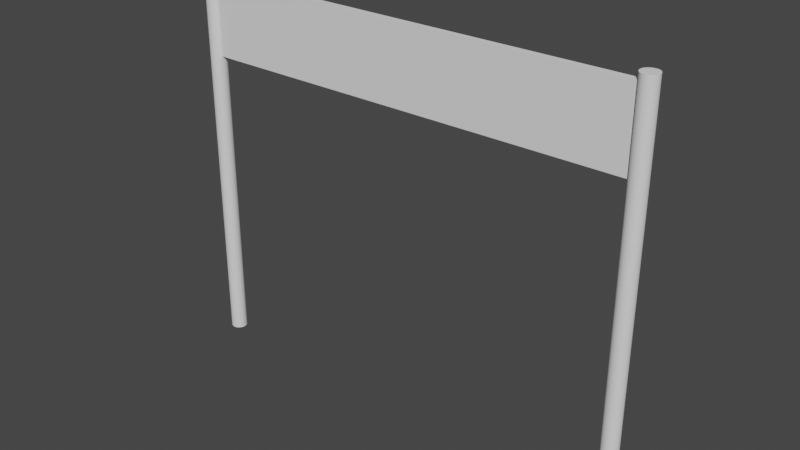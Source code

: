 # Source: finish.blend  (saved by Blender 3.6.13; exported with 4.5.12 LTS)
import bpy
from mathutils import Matrix  # noqa: F401  (used for matrix-valued properties, if any)

bpy.ops.wm.read_factory_settings(use_empty=True)
scene = bpy.context.scene
scene.name = 'Scene'

# ---- collections
col_collection = bpy.data.collections.new('Collection'); scene.collection.children.link(col_collection)

# ---- world
world_world = bpy.data.worlds.new('World'); scene.world = world_world
world_world.use_nodes = True; world_world.node_tree.nodes.clear()
_N = world_world.node_tree.nodes; _L = world_world.node_tree.links
n0 = _N.new('ShaderNodeOutputWorld'); n0.name = 'World Output'; n0.location = (300, 300)
n1 = _N.new('ShaderNodeBackground'); n1.name = 'Background'; n1.location = (10, 300)
n1.inputs[0].default_value = (0.05088, 0.05088, 0.05088, 1.0)
_L.new(n1.outputs[0], n0.inputs[0])
n0.is_active_output = True
world_world.color = (0.05088, 0.05088, 0.05088)
world_world.use_sun_shadow = False
world_world.sun_shadow_jitter_overblur = 0.0

# ---- meshes
me_cylinder = bpy.data.meshes.new('Cylinder')
me_cylinder.from_pydata([(0.0, 1.0, -1.0), (0.0, 1.0, 1.0), (0.1951, 0.9808, -1.0), (0.1951, 0.9808, 1.0), (0.3827, 0.9239, -1.0), (0.3827, 0.9239, 1.0), (0.5556, 0.8315, -1.0), (0.5556, 0.8315, 1.0), (0.7071, 0.7071, -1.0), (0.7071, 0.7071, 1.0), (0.8315, 0.5556, -1.0), (0.8315, 0.5556, 1.0), (0.9239, 0.3827, -1.0), (0.9239, 0.3827, 1.0), (0.9808, 0.1951, -1.0), (0.9808, 0.1951, 1.0), (1.0, 0.0, -1.0), (1.0, 0.0, 1.0), (0.9808, -0.1951, -1.0), (0.9808, -0.1951, 1.0), (0.9239, -0.3827, -1.0), (0.9239, -0.3827, 1.0), (0.8315, -0.5556, -1.0), (0.8315, -0.5556, 1.0), (0.7071, -0.7071, -1.0), (0.7071, -0.7071, 1.0), (0.5556, -0.8315, -1.0), (0.5556, -0.8315, 1.0), (0.3827, -0.9239, -1.0), (0.3827, -0.9239, 1.0), (0.1951, -0.9808, -1.0), (0.1951, -0.9808, 1.0), (0.0, -1.0, -1.0), (0.0, -1.0, 1.0), (-0.1951, -0.9808, -1.0), (-0.1951, -0.9808, 1.0), (-0.3827, -0.9239, -1.0), (-0.3827, -0.9239, 1.0), (-0.5556, -0.8315, -1.0), (-0.5556, -0.8315, 1.0), (-0.7071, -0.7071, -1.0), (-0.7071, -0.7071, 1.0), (-0.8315, -0.5556, -1.0), (-0.8315, -0.5556, 1.0), (-0.9239, -0.3827, -1.0), (-0.9239, -0.3827, 1.0), (-0.9808, -0.1951, -1.0), (-0.9808, -0.1951, 1.0), (-1.0, 0.0, -1.0), (-1.0, 0.0, 1.0), (-0.9808, 0.1951, -1.0), (-0.9808, 0.1951, 1.0), (-0.9239, 0.3827, -1.0), (-0.9239, 0.3827, 1.0), (-0.8315, 0.5556, -1.0), (-0.8315, 0.5556, 1.0), (-0.7071, 0.7071, -1.0), (-0.7071, 0.7071, 1.0), (-0.5556, 0.8315, -1.0), (-0.5556, 0.8315, 1.0), (-0.3827, 0.9239, -1.0), (-0.3827, 0.9239, 1.0), (-0.1951, 0.9808, -1.0), (-0.1951, 0.9808, 1.0)], [], [(0, 1, 3, 2), (2, 3, 5, 4), (4, 5, 7, 6), (6, 7, 9, 8), (8, 9, 11, 10), (10, 11, 13, 12), (12, 13, 15, 14), (14, 15, 17, 16), (16, 17, 19, 18), (18, 19, 21, 20), (20, 21, 23, 22), (22, 23, 25, 24), (24, 25, 27, 26), (26, 27, 29, 28), (28, 29, 31, 30), (30, 31, 33, 32), (32, 33, 35, 34), (34, 35, 37, 36), (36, 37, 39, 38), (38, 39, 41, 40), (40, 41, 43, 42), (42, 43, 45, 44), (44, 45, 47, 46), (46, 47, 49, 48), (48, 49, 51, 50), (50, 51, 53, 52), (52, 53, 55, 54), (54, 55, 57, 56), (56, 57, 59, 58), (58, 59, 61, 60), (3, 1, 63, 61, 59, 57, 55, 53, 51, 49, 47, 45, 43, 41, 39, 37, 35, 33, 31, 29, 27, 25, 23, 21, 19, 17, 15, 13, 11, 9, 7, 5), (60, 61, 63, 62), (62, 63, 1, 0), (0, 2, 4, 6, 8, 10, 12, 14, 16, 18, 20, 22, 24, 26, 28, 30, 32, 34, 36, 38, 40, 42, 44, 46, 48, 50, 52, 54, 56, 58, 60, 62)])
_uv = me_cylinder.uv_layers.new(name='UVMap')
_uv.uv.foreach_set('vector', [1.0, 0.5, 1.0, 1.0, 0.9688, 1.0, 0.9688, 0.5, 0.9688, 0.5, 0.9688, 1.0, 0.9375, 1.0, 0.9375, 0.5, 0.9375, 0.5, 0.9375, 1.0, 0.9062, 1.0, 0.9062, 0.5, 0.9062, 0.5, 0.9062, 1.0, 0.875, 1.0, 0.875, 0.5, 0.875, 0.5, 0.875, 1.0, 0.8438, 1.0, 0.8438, 0.5, 0.8438, 0.5, 0.8438, 1.0, 0.8125, 1.0, 0.8125, 0.5, 0.8125, 0.5, 0.8125, 1.0, 0.7812, 1.0, 0.7812, 0.5, 0.7812, 0.5, 0.7812, 1.0, 0.75, 1.0, 0.75, 0.5, 0.75, 0.5, 0.75, 1.0, 0.7188, 1.0, 0.7188, 0.5, 0.7188, 0.5, 0.7188, 1.0, 0.6875, 1.0, 0.6875, 0.5, 0.6875, 0.5, 0.6875, 1.0, 0.6562, 1.0, 0.6562, 0.5, 0.6562, 0.5, 0.6562, 1.0, 0.625, 1.0, 0.625, 0.5, 0.625, 0.5, 0.625, 1.0, 0.5938, 1.0, 0.5938, 0.5, 0.5938, 0.5, 0.5938, 1.0, 0.5625, 1.0, 0.5625, 0.5, 0.5625, 0.5, 0.5625, 1.0, 0.5312, 1.0, 0.5312, 0.5, 0.5312, 0.5, 0.5312, 1.0, 0.5, 1.0, 0.5, 0.5, 0.5, 0.5, 0.5, 1.0, 0.4688, 1.0, 0.4688, 0.5, 0.4688, 0.5, 0.4688, 1.0, 0.4375, 1.0, 0.4375, 0.5, 0.4375, 0.5, 0.4375, 1.0, 0.4062, 1.0, 0.4062, 0.5, 0.4062, 0.5, 0.4062, 1.0, 0.375, 1.0, 0.375, 0.5, 0.375, 0.5, 0.375, 1.0, 0.3438, 1.0, 0.3438, 0.5, 0.3438, 0.5, 0.3438, 1.0, 0.3125, 1.0, 0.3125, 0.5, 0.3125, 0.5, 0.3125, 1.0, 0.2812, 1.0, 0.2812, 0.5, 0.2812, 0.5, 0.2812, 1.0, 0.25, 1.0, 0.25, 0.5, 0.25, 0.5, 0.25, 1.0, 0.2188, 1.0, 0.2188, 0.5, 0.2188, 0.5, 0.2188, 1.0, 0.1875, 1.0, 0.1875, 0.5, 0.1875, 0.5, 0.1875, 1.0, 0.1562, 1.0, 0.1562, 0.5, 0.1562, 0.5, 0.1562, 1.0, 0.125, 1.0, 0.125, 0.5, 0.125, 0.5, 0.125, 1.0, 0.09375, 1.0, 0.09375, 0.5, 0.09375, 0.5, 0.09375, 1.0, 0.0625, 1.0, 0.0625, 0.5, 0.2968, 0.4854, 0.25, 0.49, 0.2032, 0.4854, 0.1582, 0.4717, 0.1167, 0.4496, 0.08029, 0.4197, 0.05045, 0.3833, 0.02827, 0.3418, 0.01461, 0.2968, 0.01, 0.25, 0.01461, 0.2032, 0.02827, 0.1582, 0.05045, 0.1167, 0.08029, 0.08029, 0.1167, 0.05045, 0.1582, 0.02827, 0.2032, 0.01461, 0.25, 0.01, 0.2968, 0.01461, 0.3418, 0.02827, 0.3833, 0.05045, 0.4197, 0.08029, 0.4496, 0.1167, 0.4717, 0.1582, 0.4854, 0.2032, 0.49, 0.25, 0.4854, 0.2968, 0.4717, 0.3418, 0.4496, 0.3833, 0.4197, 0.4197, 0.3833, 0.4496, 0.3418, 0.4717, 0.0625, 0.5, 0.0625, 1.0, 0.03125, 1.0, 0.03125, 0.5, 0.03125, 0.5, 0.03125, 1.0, 0.0, 1.0, 0.0, 0.5, 0.75, 0.49, 0.7968, 0.4854, 0.8418, 0.4717, 0.8833, 0.4496, 0.9197, 0.4197, 0.9496, 0.3833, 0.9717, 0.3418, 0.9854, 0.2968, 0.99, 0.25, 0.9854, 0.2032, 0.9717, 0.1582, 0.9496, 0.1167, 0.9197, 0.08029, 0.8833, 0.05045, 0.8418, 0.02827, 0.7968, 0.01461, 0.75, 0.01, 0.7032, 0.01461, 0.6582, 0.02827, 0.6167, 0.05045, 0.5803, 0.08029, 0.5504, 0.1167, 0.5283, 0.1582, 0.5146, 0.2032, 0.51, 0.25, 0.5146, 0.2968, 0.5283, 0.3418, 0.5504, 0.3833, 0.5803, 0.4197, 0.6167, 0.4496, 0.6582, 0.4717, 0.7032, 0.4854])
me_cylinder.update()
me_cylinder_001 = bpy.data.meshes.new('Cylinder.001')
me_cylinder_001.from_pydata([(0.0, 1.0, -1.0), (0.0, 1.0, 1.0), (0.1951, 0.9808, -1.0), (0.1951, 0.9808, 1.0), (0.3827, 0.9239, -1.0), (0.3827, 0.9239, 1.0), (0.5556, 0.8315, -1.0), (0.5556, 0.8315, 1.0), (0.7071, 0.7071, -1.0), (0.7071, 0.7071, 1.0), (0.8315, 0.5556, -1.0), (0.8315, 0.5556, 1.0), (0.9239, 0.3827, -1.0), (0.9239, 0.3827, 1.0), (0.9808, 0.1951, -1.0), (0.9808, 0.1951, 1.0), (1.0, 0.0, -1.0), (1.0, 0.0, 1.0), (0.9808, -0.1951, -1.0), (0.9808, -0.1951, 1.0), (0.9239, -0.3827, -1.0), (0.9239, -0.3827, 1.0), (0.8315, -0.5556, -1.0), (0.8315, -0.5556, 1.0), (0.7071, -0.7071, -1.0), (0.7071, -0.7071, 1.0), (0.5556, -0.8315, -1.0), (0.5556, -0.8315, 1.0), (0.3827, -0.9239, -1.0), (0.3827, -0.9239, 1.0), (0.1951, -0.9808, -1.0), (0.1951, -0.9808, 1.0), (0.0, -1.0, -1.0), (0.0, -1.0, 1.0), (-0.1951, -0.9808, -1.0), (-0.1951, -0.9808, 1.0), (-0.3827, -0.9239, -1.0), (-0.3827, -0.9239, 1.0), (-0.5556, -0.8315, -1.0), (-0.5556, -0.8315, 1.0), (-0.7071, -0.7071, -1.0), (-0.7071, -0.7071, 1.0), (-0.8315, -0.5556, -1.0), (-0.8315, -0.5556, 1.0), (-0.9239, -0.3827, -1.0), (-0.9239, -0.3827, 1.0), (-0.9808, -0.1951, -1.0), (-0.9808, -0.1951, 1.0), (-1.0, 0.0, -1.0), (-1.0, 0.0, 1.0), (-0.9808, 0.1951, -1.0), (-0.9808, 0.1951, 1.0), (-0.9239, 0.3827, -1.0), (-0.9239, 0.3827, 1.0), (-0.8315, 0.5556, -1.0), (-0.8315, 0.5556, 1.0), (-0.7071, 0.7071, -1.0), (-0.7071, 0.7071, 1.0), (-0.5556, 0.8315, -1.0), (-0.5556, 0.8315, 1.0), (-0.3827, 0.9239, -1.0), (-0.3827, 0.9239, 1.0), (-0.1951, 0.9808, -1.0), (-0.1951, 0.9808, 1.0)], [], [(0, 1, 3, 2), (2, 3, 5, 4), (4, 5, 7, 6), (6, 7, 9, 8), (8, 9, 11, 10), (10, 11, 13, 12), (12, 13, 15, 14), (14, 15, 17, 16), (16, 17, 19, 18), (18, 19, 21, 20), (20, 21, 23, 22), (22, 23, 25, 24), (24, 25, 27, 26), (26, 27, 29, 28), (28, 29, 31, 30), (30, 31, 33, 32), (32, 33, 35, 34), (34, 35, 37, 36), (36, 37, 39, 38), (38, 39, 41, 40), (40, 41, 43, 42), (42, 43, 45, 44), (44, 45, 47, 46), (46, 47, 49, 48), (48, 49, 51, 50), (50, 51, 53, 52), (52, 53, 55, 54), (54, 55, 57, 56), (56, 57, 59, 58), (58, 59, 61, 60), (3, 1, 63, 61, 59, 57, 55, 53, 51, 49, 47, 45, 43, 41, 39, 37, 35, 33, 31, 29, 27, 25, 23, 21, 19, 17, 15, 13, 11, 9, 7, 5), (60, 61, 63, 62), (62, 63, 1, 0), (0, 2, 4, 6, 8, 10, 12, 14, 16, 18, 20, 22, 24, 26, 28, 30, 32, 34, 36, 38, 40, 42, 44, 46, 48, 50, 52, 54, 56, 58, 60, 62)])
_uv = me_cylinder_001.uv_layers.new(name='UVMap')
_uv.uv.foreach_set('vector', [1.0, 0.5, 1.0, 1.0, 0.9688, 1.0, 0.9688, 0.5, 0.9688, 0.5, 0.9688, 1.0, 0.9375, 1.0, 0.9375, 0.5, 0.9375, 0.5, 0.9375, 1.0, 0.9062, 1.0, 0.9062, 0.5, 0.9062, 0.5, 0.9062, 1.0, 0.875, 1.0, 0.875, 0.5, 0.875, 0.5, 0.875, 1.0, 0.8438, 1.0, 0.8438, 0.5, 0.8438, 0.5, 0.8438, 1.0, 0.8125, 1.0, 0.8125, 0.5, 0.8125, 0.5, 0.8125, 1.0, 0.7812, 1.0, 0.7812, 0.5, 0.7812, 0.5, 0.7812, 1.0, 0.75, 1.0, 0.75, 0.5, 0.75, 0.5, 0.75, 1.0, 0.7188, 1.0, 0.7188, 0.5, 0.7188, 0.5, 0.7188, 1.0, 0.6875, 1.0, 0.6875, 0.5, 0.6875, 0.5, 0.6875, 1.0, 0.6562, 1.0, 0.6562, 0.5, 0.6562, 0.5, 0.6562, 1.0, 0.625, 1.0, 0.625, 0.5, 0.625, 0.5, 0.625, 1.0, 0.5938, 1.0, 0.5938, 0.5, 0.5938, 0.5, 0.5938, 1.0, 0.5625, 1.0, 0.5625, 0.5, 0.5625, 0.5, 0.5625, 1.0, 0.5312, 1.0, 0.5312, 0.5, 0.5312, 0.5, 0.5312, 1.0, 0.5, 1.0, 0.5, 0.5, 0.5, 0.5, 0.5, 1.0, 0.4688, 1.0, 0.4688, 0.5, 0.4688, 0.5, 0.4688, 1.0, 0.4375, 1.0, 0.4375, 0.5, 0.4375, 0.5, 0.4375, 1.0, 0.4062, 1.0, 0.4062, 0.5, 0.4062, 0.5, 0.4062, 1.0, 0.375, 1.0, 0.375, 0.5, 0.375, 0.5, 0.375, 1.0, 0.3438, 1.0, 0.3438, 0.5, 0.3438, 0.5, 0.3438, 1.0, 0.3125, 1.0, 0.3125, 0.5, 0.3125, 0.5, 0.3125, 1.0, 0.2812, 1.0, 0.2812, 0.5, 0.2812, 0.5, 0.2812, 1.0, 0.25, 1.0, 0.25, 0.5, 0.25, 0.5, 0.25, 1.0, 0.2188, 1.0, 0.2188, 0.5, 0.2188, 0.5, 0.2188, 1.0, 0.1875, 1.0, 0.1875, 0.5, 0.1875, 0.5, 0.1875, 1.0, 0.1562, 1.0, 0.1562, 0.5, 0.1562, 0.5, 0.1562, 1.0, 0.125, 1.0, 0.125, 0.5, 0.125, 0.5, 0.125, 1.0, 0.09375, 1.0, 0.09375, 0.5, 0.09375, 0.5, 0.09375, 1.0, 0.0625, 1.0, 0.0625, 0.5, 0.2968, 0.4854, 0.25, 0.49, 0.2032, 0.4854, 0.1582, 0.4717, 0.1167, 0.4496, 0.08029, 0.4197, 0.05045, 0.3833, 0.02827, 0.3418, 0.01461, 0.2968, 0.01, 0.25, 0.01461, 0.2032, 0.02827, 0.1582, 0.05045, 0.1167, 0.08029, 0.08029, 0.1167, 0.05045, 0.1582, 0.02827, 0.2032, 0.01461, 0.25, 0.01, 0.2968, 0.01461, 0.3418, 0.02827, 0.3833, 0.05045, 0.4197, 0.08029, 0.4496, 0.1167, 0.4717, 0.1582, 0.4854, 0.2032, 0.49, 0.25, 0.4854, 0.2968, 0.4717, 0.3418, 0.4496, 0.3833, 0.4197, 0.4197, 0.3833, 0.4496, 0.3418, 0.4717, 0.0625, 0.5, 0.0625, 1.0, 0.03125, 1.0, 0.03125, 0.5, 0.03125, 0.5, 0.03125, 1.0, 0.0, 1.0, 0.0, 0.5, 0.75, 0.49, 0.7968, 0.4854, 0.8418, 0.4717, 0.8833, 0.4496, 0.9197, 0.4197, 0.9496, 0.3833, 0.9717, 0.3418, 0.9854, 0.2968, 0.99, 0.25, 0.9854, 0.2032, 0.9717, 0.1582, 0.9496, 0.1167, 0.9197, 0.08029, 0.8833, 0.05045, 0.8418, 0.02827, 0.7968, 0.01461, 0.75, 0.01, 0.7032, 0.01461, 0.6582, 0.02827, 0.6167, 0.05045, 0.5803, 0.08029, 0.5504, 0.1167, 0.5283, 0.1582, 0.5146, 0.2032, 0.51, 0.25, 0.5146, 0.2968, 0.5283, 0.3418, 0.5504, 0.3833, 0.5803, 0.4197, 0.6167, 0.4496, 0.6582, 0.4717, 0.7032, 0.4854])
me_cylinder_001.update()
me_cube_001 = bpy.data.meshes.new('Cube.001')
me_cube_001.from_pydata([(-1.0, -1.0, -1.0), (-1.0, -1.0, 1.0), (-1.0, 1.0, -1.0), (-1.0, 1.0, 1.0), (1.0, -1.0, -1.0), (1.0, -1.0, 1.0), (1.0, 1.0, -1.0), (1.0, 1.0, 1.0)], [], [(0, 1, 3, 2), (2, 3, 7, 6), (6, 7, 5, 4), (4, 5, 1, 0), (2, 6, 4, 0), (7, 3, 1, 5)])
_uv = me_cube_001.uv_layers.new(name='UVMap')
_uv.uv.foreach_set('vector', [0.375, 0.0, 0.625, 0.0, 0.625, 0.25, 0.375, 0.25, 0.375, 0.25, 0.625, 0.25, 0.625, 0.5, 0.375, 0.5, 0.375, 0.5, 0.625, 0.5, 0.625, 0.75, 0.375, 0.75, 0.375, 0.75, 0.625, 0.75, 0.625, 1.0, 0.375, 1.0, 0.125, 0.5, 0.375, 0.5, 0.375, 0.75, 0.125, 0.75, 0.625, 0.5, 0.875, 0.5, 0.875, 0.75, 0.625, 0.75])
me_cube_001.update()

# ---- objects
ob_cylinder = bpy.data.objects.new('Cylinder', me_cylinder)
ob_cylinder_001 = bpy.data.objects.new('Cylinder.001', me_cylinder_001)
ob_cube = bpy.data.objects.new('Cube', me_cube_001)

# ---- transforms, parenting, visibility, modifiers, constraints
ob_cylinder.location = (0.0, 0.0, 0.0)
ob_cylinder.scale = (0.1258, 0.1258, 3.003)
ob_cylinder_001.location = (7.0, 0.0, 0.0)
ob_cylinder_001.scale = (0.1258, 0.1258, 3.003)
ob_cube.location = (3.5, 0.0, 2.3)
ob_cube.scale = (3.4, 0.04488, 0.5909)

# ---- collection membership
col_collection.objects.link(ob_cylinder)
col_collection.objects.link(ob_cylinder_001)
col_collection.objects.link(ob_cube)

# ---- scene / render settings (as saved in the file)
scene.frame_start = 1; scene.frame_end = 250; scene.frame_set(1)
scene.render.engine = 'BLENDER_EEVEE_NEXT'
scene.cycles.sampling_pattern = 'TABULATED_SOBOL'
scene.view_settings.view_transform = 'Filmic'
bpy.context.view_layer.update()

# ---- added for rendering (the .blend has no active camera and no usable light): camera, sun
cam_auto = bpy.data.cameras.new('AutoCamera')
cam_auto.lens = 50.0
cam_auto.sensor_width = 36.0
cam_auto.clip_end = 1000.0
ob_auto_camera = bpy.data.objects.new('AutoCamera', cam_auto)
scene.collection.objects.link(ob_auto_camera)
ob_auto_camera.location = (12.2154, -10.4585, 6.97234)
ob_auto_camera.rotation_euler = (1.09748, -7.21219e-08, 0.694738)
scene.camera = ob_auto_camera
light_auto_sun = bpy.data.lights.new('AutoSun', 'SUN')
light_auto_sun.energy = 3.0
light_auto_sun.angle = 0.0523599
ob_auto_sun = bpy.data.objects.new('AutoSun', light_auto_sun)
scene.collection.objects.link(ob_auto_sun)
ob_auto_sun.rotation_euler = (0.872665, 0.174533, 0.523599)
bpy.context.view_layer.update()

